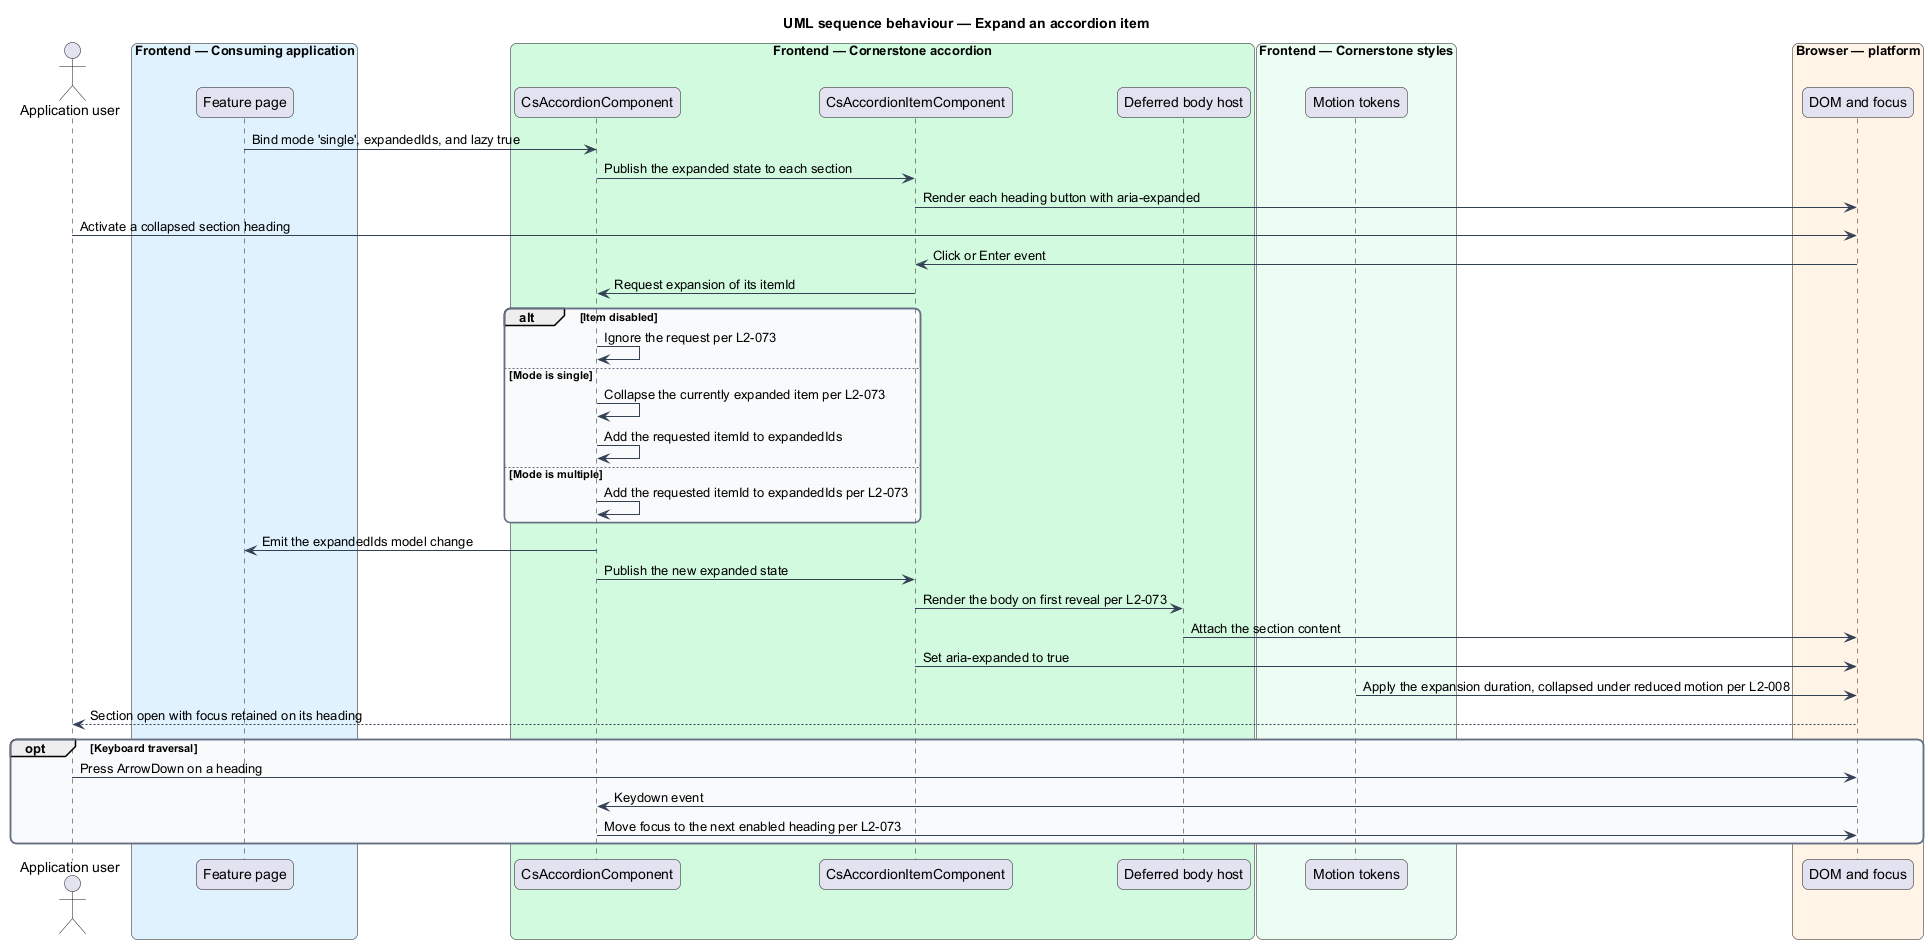

The diagram above was rendered by PlantUML. Its source (embedded in the PNG):
@startuml
title UML sequence behaviour — Expand an accordion item
skinparam backgroundColor #FFFFFF
skinparam shadowing false
skinparam roundcorner 12
skinparam defaultFontName Arial
skinparam ArrowColor #344054
skinparam rectangle {
  BorderColor #344054
  FontColor #101828
}
skinparam package {
  BorderColor #667085
  FontColor #101828
  BackgroundColor #F9FAFB
}
actor "Application user" as user
box "Frontend — Consuming application" #E0F2FE
  participant "Feature page" as page
end box
box "Frontend — Cornerstone accordion" #D1FADF
  participant "CsAccordionComponent" as acc
  participant "CsAccordionItemComponent" as item
  participant "Deferred body host" as defer
end box
box "Frontend — Cornerstone styles" #ECFDF3
  participant "Motion tokens" as motion
end box
box "Browser — platform" #FFF4E5
  participant "DOM and focus" as dom
end box

page -> acc : Bind mode 'single', expandedIds, and lazy true
acc -> item : Publish the expanded state to each section
item -> dom : Render each heading button with aria-expanded

user -> dom : Activate a collapsed section heading
dom -> item : Click or Enter event
item -> acc : Request expansion of its itemId

alt Item disabled
  acc -> acc : Ignore the request per L2-073
else Mode is single
  acc -> acc : Collapse the currently expanded item per L2-073
  acc -> acc : Add the requested itemId to expandedIds
else Mode is multiple
  acc -> acc : Add the requested itemId to expandedIds per L2-073
end

acc -> page : Emit the expandedIds model change
acc -> item : Publish the new expanded state
item -> defer : Render the body on first reveal per L2-073
defer -> dom : Attach the section content
item -> dom : Set aria-expanded to true
motion -> dom : Apply the expansion duration, collapsed under reduced motion per L2-008
dom --> user : Section open with focus retained on its heading

opt Keyboard traversal
  user -> dom : Press ArrowDown on a heading
  dom -> acc : Keydown event
  acc -> dom : Move focus to the next enabled heading per L2-073
end
@enduml